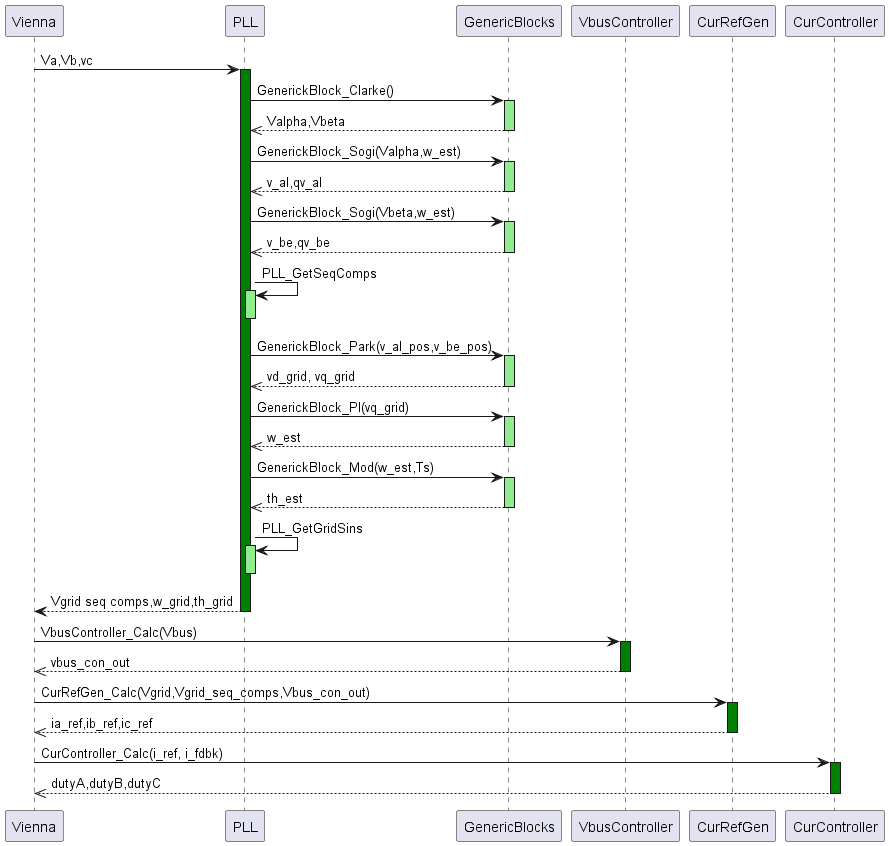

The diagram above was rendered by PlantUML. Its source (embedded in the PNG):
@startuml

autoactivate on
Vienna -> PLL #Green : Va,Vb,vc
PLL -> GenericBlocks #LightGreen: GenerickBlock_Clarke()
GenericBlocks -->> PLL: Valpha,Vbeta

PLL -> GenericBlocks #LightGreen: GenerickBlock_Sogi(Valpha,w_est)
GenericBlocks -->> PLL: v_al,qv_al

PLL -> GenericBlocks #LightGreen: GenerickBlock_Sogi(Vbeta,w_est)
GenericBlocks -->> PLL: v_be,qv_be

PLL -> PLL #LightGreen: PLL_GetSeqComps
deactivate PLL  

PLL -> GenericBlocks #LightGreen: GenerickBlock_Park(v_al_pos,v_be_pos)
GenericBlocks -->> PLL: vd_grid, vq_grid

PLL -> GenericBlocks #LightGreen: GenerickBlock_PI(vq_grid)
GenericBlocks -->> PLL: w_est

PLL -> GenericBlocks #LightGreen: GenerickBlock_Mod(w_est,Ts)
GenericBlocks -->> PLL: th_est

PLL -> PLL #LightGreen: PLL_GetGridSins
deactivate PLL 

PLL --> Vienna : Vgrid seq comps,w_grid,th_grid

Vienna -> VbusController #Green : VbusController_Calc(Vbus)
VbusController -->> Vienna #LightGreen: vbus_con_out

Vienna -> CurRefGen #Green : CurRefGen_Calc(Vgrid,Vgrid_seq_comps,Vbus_con_out)
CurRefGen -->> Vienna #LightGreen: ia_ref,ib_ref,ic_ref

Vienna -> CurController #Green : CurController_Calc(i_ref, i_fdbk)
CurController -->> Vienna #LightGreen: dutyA,dutyB,dutyC

@enduml